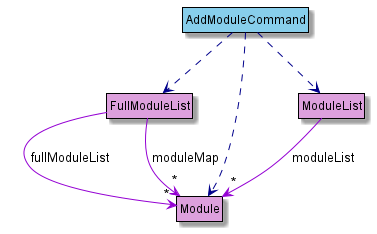

The diagram above was rendered by PlantUML. Its source (embedded in the PNG):
@startuml
!include Style.puml

class Module MODEL_COLOR
class ModuleList MODEL_COLOR
class FullModuleList MODEL_COLOR

ModuleList -down[MODEL_COLOR_T1]-> "*" Module : moduleList
FullModuleList -[MODEL_COLOR_T1]> "*" Module : fullModuleList
FullModuleList -[MODEL_COLOR_T1]> "*" Module : moduleMap

hide members

class AddModuleCommand LOGIC_COLOR
AddModuleCommand .[LOGIC_COLOR_T1].> Module
AddModuleCommand .[LOGIC_COLOR_T1].> ModuleList
AddModuleCommand .[LOGIC_COLOR_T1].> FullModuleList

@enduml